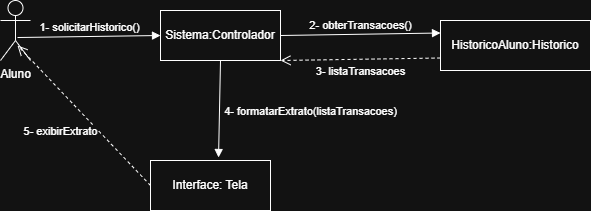

The diagram above was exported from draw.io. Its source (the exported page's mxGraphModel, read from the mxfile embedded in the PNG):
<mxGraphModel dx="1111" dy="499" grid="1" gridSize="10" guides="1" tooltips="1" connect="1" arrows="1" fold="1" page="1" pageScale="1" pageWidth="827" pageHeight="1169" math="0" shadow="0">
  <root>
    <mxCell id="0" />
    <mxCell id="1" parent="0" />
    <mxCell id="Ur7i5IgiIVPEz55jbe2p-1" parent="1" style="shape=umlActor;verticalLabelPosition=bottom;verticalAlign=top;html=1;" value="Aluno" vertex="1">
      <mxGeometry height="60" width="30" x="110" y="110" as="geometry" />
    </mxCell>
    <mxCell id="Ur7i5IgiIVPEz55jbe2p-4" parent="1" style="html=1;whiteSpace=wrap;" value="Sistema:Controlador" vertex="1">
      <mxGeometry height="50" width="120" x="270" y="120" as="geometry" />
    </mxCell>
    <mxCell id="Ur7i5IgiIVPEz55jbe2p-5" parent="1" style="html=1;whiteSpace=wrap;" value="HistoricoAluno:Historico" vertex="1">
      <mxGeometry height="50" width="150" x="550" y="130" as="geometry" />
    </mxCell>
    <mxCell id="Ur7i5IgiIVPEz55jbe2p-6" parent="1" style="html=1;whiteSpace=wrap;" value="Interface: Tela" vertex="1">
      <mxGeometry height="50" width="120" x="260" y="270" as="geometry" />
    </mxCell>
    <mxCell id="Ur7i5IgiIVPEz55jbe2p-7" edge="1" parent="1" source="Ur7i5IgiIVPEz55jbe2p-1" style="html=1;verticalAlign=bottom;endArrow=block;curved=0;rounded=0;exitX=0.567;exitY=0.617;exitDx=0;exitDy=0;exitPerimeter=0;entryX=0;entryY=0.5;entryDx=0;entryDy=0;" target="Ur7i5IgiIVPEz55jbe2p-4" value="1- solicitarHistorico()">
      <mxGeometry relative="1" width="80" x="0.007" as="geometry">
        <mxPoint as="offset" />
        <mxPoint x="370" y="260" as="sourcePoint" />
        <mxPoint x="450" y="260" as="targetPoint" />
      </mxGeometry>
    </mxCell>
    <mxCell id="Ur7i5IgiIVPEz55jbe2p-8" edge="1" parent="1" source="Ur7i5IgiIVPEz55jbe2p-4" style="html=1;verticalAlign=bottom;endArrow=block;curved=0;rounded=0;exitX=1;exitY=0.5;exitDx=0;exitDy=0;entryX=0;entryY=0.25;entryDx=0;entryDy=0;" target="Ur7i5IgiIVPEz55jbe2p-5" value="2- obterTransacoes()">
      <mxGeometry relative="1" width="80" as="geometry">
        <mxPoint x="370" y="260" as="sourcePoint" />
        <mxPoint x="450" y="260" as="targetPoint" />
      </mxGeometry>
    </mxCell>
    <mxCell id="Ur7i5IgiIVPEz55jbe2p-9" edge="1" parent="1" source="Ur7i5IgiIVPEz55jbe2p-5" style="html=1;verticalAlign=bottom;endArrow=open;dashed=1;endSize=8;curved=0;rounded=0;exitX=0;exitY=0.75;exitDx=0;exitDy=0;entryX=1;entryY=1;entryDx=0;entryDy=0;" target="Ur7i5IgiIVPEz55jbe2p-4" value="3- listaTransacoes">
      <mxGeometry relative="1" x="0.0041" y="21" as="geometry">
        <mxPoint as="offset" />
        <mxPoint x="450" y="260" as="sourcePoint" />
        <mxPoint x="370" y="260" as="targetPoint" />
      </mxGeometry>
    </mxCell>
    <mxCell id="Ur7i5IgiIVPEz55jbe2p-10" edge="1" parent="1" source="Ur7i5IgiIVPEz55jbe2p-4" style="html=1;verticalAlign=bottom;endArrow=block;curved=0;rounded=0;exitX=0.5;exitY=1;exitDx=0;exitDy=0;entryX=0.567;entryY=-0.06;entryDx=0;entryDy=0;entryPerimeter=0;" target="Ur7i5IgiIVPEz55jbe2p-6" value="4- formatarExtrato(listaTransacoes)">
      <mxGeometry relative="1" width="80" x="0.1991" y="91" as="geometry">
        <mxPoint as="offset" />
        <mxPoint x="350" y="232" as="sourcePoint" />
        <mxPoint x="493" y="230" as="targetPoint" />
      </mxGeometry>
    </mxCell>
    <mxCell id="Ur7i5IgiIVPEz55jbe2p-11" edge="1" parent="1" source="Ur7i5IgiIVPEz55jbe2p-6" style="html=1;verticalAlign=bottom;endArrow=open;dashed=1;endSize=8;curved=0;rounded=0;exitX=0;exitY=0.5;exitDx=0;exitDy=0;entryX=0.567;entryY=0.75;entryDx=0;entryDy=0;entryPerimeter=0;" target="Ur7i5IgiIVPEz55jbe2p-1" value="5- exibirExtrato">
      <mxGeometry relative="1" x="-0.0201" y="34" as="geometry">
        <mxPoint as="offset" />
        <mxPoint x="330" y="220" as="sourcePoint" />
        <mxPoint x="170" y="222" as="targetPoint" />
      </mxGeometry>
    </mxCell>
  </root>
</mxGraphModel>